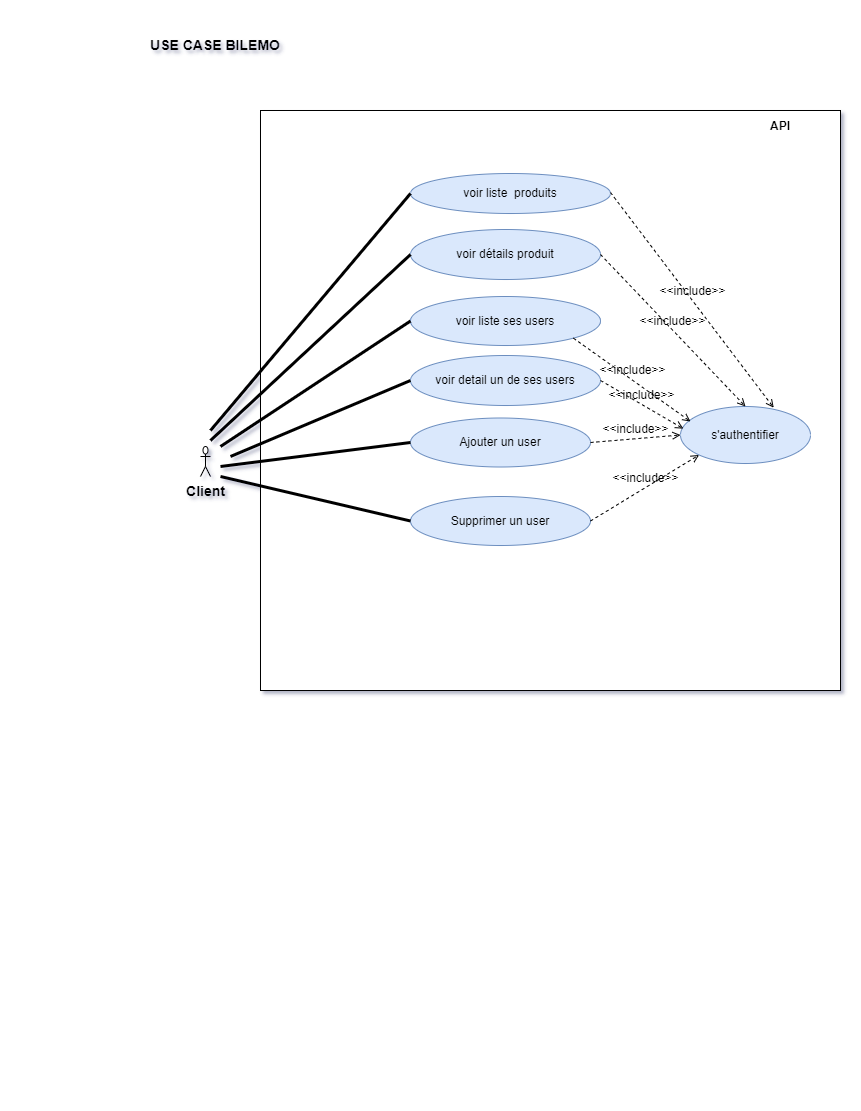

The diagram above was exported from draw.io. Its source (the exported page's mxGraphModel, read from the mxfile embedded in the PNG):
<mxGraphModel dx="1888" dy="689" grid="1" gridSize="10" guides="1" tooltips="1" connect="1" arrows="1" fold="1" page="1" pageScale="1" pageWidth="850" pageHeight="1100" background="none" math="0" shadow="1">
  <root>
    <mxCell id="0" />
    <mxCell id="1" parent="0" />
    <mxCell id="gUWRkUucYJtizhHc3jri-53" value="" style="whiteSpace=wrap;html=1;aspect=fixed;fontSize=12;" parent="1" vertex="1">
      <mxGeometry x="-590" y="110" width="580" height="580" as="geometry" />
    </mxCell>
    <mxCell id="gUWRkUucYJtizhHc3jri-3" value="&lt;b&gt;&lt;font style=&quot;font-size: 14px&quot;&gt;USE CASE BILEMO&lt;/font&gt;&lt;/b&gt;" style="text;html=1;strokeColor=none;fillColor=none;align=center;verticalAlign=middle;whiteSpace=wrap;rounded=0;" parent="1" vertex="1">
      <mxGeometry x="-720" y="30" width="170" height="30" as="geometry" />
    </mxCell>
    <mxCell id="gUWRkUucYJtizhHc3jri-9" value="&lt;b&gt;&lt;font style=&quot;font-size: 12px&quot;&gt;API&lt;/font&gt;&lt;/b&gt;" style="text;html=1;strokeColor=none;fillColor=none;align=center;verticalAlign=middle;whiteSpace=wrap;rounded=0;fontSize=14;" parent="1" vertex="1">
      <mxGeometry x="-100" y="110" width="60" height="30" as="geometry" />
    </mxCell>
    <mxCell id="gUWRkUucYJtizhHc3jri-11" value="&lt;b&gt;Client&lt;/b&gt;" style="shape=umlActor;verticalLabelPosition=bottom;verticalAlign=top;html=1;outlineConnect=0;fontSize=14;" parent="1" vertex="1">
      <mxGeometry x="-650" y="446" width="10" height="30" as="geometry" />
    </mxCell>
    <mxCell id="gUWRkUucYJtizhHc3jri-16" value="voir détails produit" style="ellipse;whiteSpace=wrap;html=1;fontSize=12;fillColor=#dae8fc;strokeColor=#6c8ebf;" parent="1" vertex="1">
      <mxGeometry x="-440" y="229" width="190" height="50" as="geometry" />
    </mxCell>
    <mxCell id="gUWRkUucYJtizhHc3jri-19" value="voir liste ses users" style="ellipse;whiteSpace=wrap;html=1;fontSize=12;fillColor=#dae8fc;strokeColor=#6c8ebf;" parent="1" vertex="1">
      <mxGeometry x="-440" y="296" width="190" height="49" as="geometry" />
    </mxCell>
    <mxCell id="gUWRkUucYJtizhHc3jri-21" value="Ajouter un user" style="ellipse;whiteSpace=wrap;html=1;fontSize=12;fillColor=#dae8fc;strokeColor=#6c8ebf;" parent="1" vertex="1">
      <mxGeometry x="-440" y="417.5" width="180" height="49" as="geometry" />
    </mxCell>
    <mxCell id="gUWRkUucYJtizhHc3jri-22" value="voir liste&amp;nbsp; produits" style="ellipse;whiteSpace=wrap;html=1;fontSize=12;fillColor=#dae8fc;strokeColor=#6c8ebf;" parent="1" vertex="1">
      <mxGeometry x="-440" y="173" width="200" height="40" as="geometry" />
    </mxCell>
    <mxCell id="gUWRkUucYJtizhHc3jri-23" value="s'authentifier" style="ellipse;whiteSpace=wrap;html=1;fontSize=12;fillColor=#dae8fc;strokeColor=#6c8ebf;" parent="1" vertex="1">
      <mxGeometry x="-170" y="406" width="130" height="57" as="geometry" />
    </mxCell>
    <mxCell id="gUWRkUucYJtizhHc3jri-24" value="Supprimer un user" style="ellipse;whiteSpace=wrap;html=1;fontSize=12;fillColor=#dae8fc;strokeColor=#6c8ebf;" parent="1" vertex="1">
      <mxGeometry x="-440" y="496" width="180" height="49" as="geometry" />
    </mxCell>
    <mxCell id="gUWRkUucYJtizhHc3jri-30" value="&amp;lt;&amp;lt;include&amp;gt;&amp;gt;" style="html=1;verticalAlign=bottom;labelBackgroundColor=none;endArrow=open;endFill=0;dashed=1;rounded=0;fontSize=12;exitX=1;exitY=1;exitDx=0;exitDy=0;entryX=0.077;entryY=0.263;entryDx=0;entryDy=0;entryPerimeter=0;" parent="1" source="gUWRkUucYJtizhHc3jri-19" target="gUWRkUucYJtizhHc3jri-23" edge="1">
      <mxGeometry width="160" relative="1" as="geometry">
        <mxPoint x="-280" y="395.5" as="sourcePoint" />
        <mxPoint x="-170" y="446" as="targetPoint" />
      </mxGeometry>
    </mxCell>
    <mxCell id="gUWRkUucYJtizhHc3jri-32" value="&amp;lt;&amp;lt;include&amp;gt;&amp;gt;" style="html=1;verticalAlign=bottom;labelBackgroundColor=none;endArrow=open;endFill=0;dashed=1;rounded=0;fontSize=12;entryX=0;entryY=0.5;entryDx=0;entryDy=0;exitX=1;exitY=0.5;exitDx=0;exitDy=0;" parent="1" source="gUWRkUucYJtizhHc3jri-21" target="gUWRkUucYJtizhHc3jri-23" edge="1">
      <mxGeometry width="160" relative="1" as="geometry">
        <mxPoint x="-285" y="499" as="sourcePoint" />
        <mxPoint x="-161.36686804846022" y="524.5265799175863" as="targetPoint" />
      </mxGeometry>
    </mxCell>
    <mxCell id="gUWRkUucYJtizhHc3jri-33" value="&amp;lt;&amp;lt;include&amp;gt;&amp;gt;" style="html=1;verticalAlign=bottom;labelBackgroundColor=none;endArrow=open;endFill=0;dashed=1;rounded=0;fontSize=12;entryX=0;entryY=1;entryDx=0;entryDy=0;exitX=1;exitY=0.5;exitDx=0;exitDy=0;" parent="1" source="gUWRkUucYJtizhHc3jri-24" target="gUWRkUucYJtizhHc3jri-23" edge="1">
      <mxGeometry width="160" relative="1" as="geometry">
        <mxPoint x="-280" y="519" as="sourcePoint" />
        <mxPoint x="-180" y="544" as="targetPoint" />
      </mxGeometry>
    </mxCell>
    <mxCell id="gUWRkUucYJtizhHc3jri-39" value="" style="endArrow=none;startArrow=none;endFill=0;startFill=0;endSize=8;html=1;verticalAlign=bottom;labelBackgroundColor=none;strokeWidth=3;rounded=0;fontSize=12;entryX=0;entryY=0.5;entryDx=0;entryDy=0;" parent="1" target="gUWRkUucYJtizhHc3jri-22" edge="1">
      <mxGeometry width="160" relative="1" as="geometry">
        <mxPoint x="-640" y="430" as="sourcePoint" />
        <mxPoint x="-460" y="262" as="targetPoint" />
      </mxGeometry>
    </mxCell>
    <mxCell id="gUWRkUucYJtizhHc3jri-41" value="" style="endArrow=none;startArrow=none;endFill=0;startFill=0;endSize=8;html=1;verticalAlign=bottom;labelBackgroundColor=none;strokeWidth=3;rounded=0;fontSize=12;entryX=0;entryY=0.5;entryDx=0;entryDy=0;" parent="1" target="gUWRkUucYJtizhHc3jri-16" edge="1">
      <mxGeometry width="160" relative="1" as="geometry">
        <mxPoint x="-640" y="440" as="sourcePoint" />
        <mxPoint x="-370" y="213" as="targetPoint" />
      </mxGeometry>
    </mxCell>
    <mxCell id="gUWRkUucYJtizhHc3jri-42" value="" style="endArrow=none;startArrow=none;endFill=0;startFill=0;endSize=8;html=1;verticalAlign=bottom;labelBackgroundColor=none;strokeWidth=3;rounded=0;fontSize=12;entryX=0;entryY=0.5;entryDx=0;entryDy=0;" parent="1" target="gUWRkUucYJtizhHc3jri-19" edge="1">
      <mxGeometry width="160" relative="1" as="geometry">
        <mxPoint x="-630" y="446" as="sourcePoint" />
        <mxPoint x="-420" y="466" as="targetPoint" />
      </mxGeometry>
    </mxCell>
    <mxCell id="gUWRkUucYJtizhHc3jri-44" value="" style="endArrow=none;startArrow=none;endFill=0;startFill=0;endSize=8;html=1;verticalAlign=bottom;labelBackgroundColor=none;strokeWidth=3;rounded=0;fontSize=12;entryX=0;entryY=0.5;entryDx=0;entryDy=0;" parent="1" target="gUWRkUucYJtizhHc3jri-21" edge="1">
      <mxGeometry width="160" relative="1" as="geometry">
        <mxPoint x="-630" y="466" as="sourcePoint" />
        <mxPoint x="-420" y="486" as="targetPoint" />
      </mxGeometry>
    </mxCell>
    <mxCell id="gUWRkUucYJtizhHc3jri-45" value="" style="endArrow=none;startArrow=none;endFill=0;startFill=0;endSize=8;html=1;verticalAlign=bottom;labelBackgroundColor=none;strokeWidth=3;rounded=0;fontSize=12;entryX=0;entryY=0.5;entryDx=0;entryDy=0;" parent="1" target="gUWRkUucYJtizhHc3jri-24" edge="1">
      <mxGeometry width="160" relative="1" as="geometry">
        <mxPoint x="-630" y="476" as="sourcePoint" />
        <mxPoint x="-420" y="496" as="targetPoint" />
      </mxGeometry>
    </mxCell>
    <mxCell id="io5HelCUnnkTEkgYn6Hq-5" value="voir detail un de ses users" style="ellipse;whiteSpace=wrap;html=1;fontSize=12;fillColor=#dae8fc;strokeColor=#6c8ebf;" parent="1" vertex="1">
      <mxGeometry x="-440" y="355" width="190" height="50" as="geometry" />
    </mxCell>
    <mxCell id="io5HelCUnnkTEkgYn6Hq-6" value="" style="endArrow=none;startArrow=none;endFill=0;startFill=0;endSize=8;html=1;verticalAlign=bottom;labelBackgroundColor=none;strokeWidth=3;rounded=0;fontSize=12;entryX=0;entryY=0.5;entryDx=0;entryDy=0;" parent="1" target="io5HelCUnnkTEkgYn6Hq-5" edge="1">
      <mxGeometry width="160" relative="1" as="geometry">
        <mxPoint x="-620" y="456" as="sourcePoint" />
        <mxPoint x="-430" y="325.5" as="targetPoint" />
      </mxGeometry>
    </mxCell>
    <mxCell id="io5HelCUnnkTEkgYn6Hq-7" value="&amp;lt;&amp;lt;include&amp;gt;&amp;gt;" style="html=1;verticalAlign=bottom;labelBackgroundColor=none;endArrow=open;endFill=0;dashed=1;rounded=0;fontSize=12;exitX=1;exitY=0.5;exitDx=0;exitDy=0;entryX=0.022;entryY=0.389;entryDx=0;entryDy=0;entryPerimeter=0;" parent="1" source="io5HelCUnnkTEkgYn6Hq-5" target="gUWRkUucYJtizhHc3jri-23" edge="1">
      <mxGeometry width="160" relative="1" as="geometry">
        <mxPoint x="-267.13593476936376" y="367.64460595300284" as="sourcePoint" />
        <mxPoint x="-149.99" y="450.991" as="targetPoint" />
      </mxGeometry>
    </mxCell>
    <mxCell id="io5HelCUnnkTEkgYn6Hq-9" value="&amp;lt;&amp;lt;include&amp;gt;&amp;gt;" style="html=1;verticalAlign=bottom;labelBackgroundColor=none;endArrow=open;endFill=0;dashed=1;rounded=0;fontSize=12;entryX=0.5;entryY=0;entryDx=0;entryDy=0;exitX=1;exitY=0.5;exitDx=0;exitDy=0;" parent="1" source="gUWRkUucYJtizhHc3jri-16" target="gUWRkUucYJtizhHc3jri-23" edge="1">
      <mxGeometry width="160" relative="1" as="geometry">
        <mxPoint x="-267.13593476936376" y="282.64460595300284" as="sourcePoint" />
        <mxPoint x="-149.99" y="365.991" as="targetPoint" />
      </mxGeometry>
    </mxCell>
    <mxCell id="io5HelCUnnkTEkgYn6Hq-10" value="&amp;lt;&amp;lt;include&amp;gt;&amp;gt;" style="html=1;verticalAlign=bottom;labelBackgroundColor=none;endArrow=open;endFill=0;dashed=1;rounded=0;fontSize=12;entryX=0.717;entryY=0.021;entryDx=0;entryDy=0;exitX=1;exitY=0.5;exitDx=0;exitDy=0;entryPerimeter=0;" parent="1" target="gUWRkUucYJtizhHc3jri-23" edge="1">
      <mxGeometry width="160" relative="1" as="geometry">
        <mxPoint x="-240" y="192" as="sourcePoint" />
        <mxPoint x="-95" y="344" as="targetPoint" />
      </mxGeometry>
    </mxCell>
  </root>
</mxGraphModel>